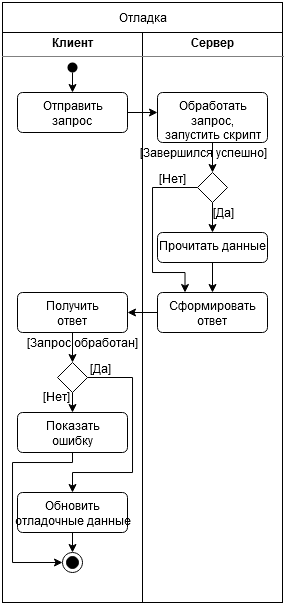

The diagram above was exported from draw.io. Its source (the exported page's mxGraphModel, read from the mxfile embedded in the PNG):
<mxGraphModel dx="883" dy="609" grid="1" gridSize="10" guides="1" tooltips="1" connect="1" arrows="1" fold="1" page="1" pageScale="1" pageWidth="850" pageHeight="1100" math="0" shadow="0">
  <root>
    <mxCell id="0" />
    <mxCell id="1" parent="0" />
    <mxCell id="xYf1N8E-nff3WCl2sJjn-2" value="&lt;p style=&quot;margin: 0px ; margin-top: 4px ; text-align: center&quot;&gt;&lt;b&gt;Клиент&lt;/b&gt;&lt;br&gt;&lt;/p&gt;&lt;hr size=&quot;1&quot;&gt;&lt;div style=&quot;height: 2px&quot;&gt;&lt;/div&gt;" style="verticalAlign=top;align=left;overflow=fill;fontSize=12;fontFamily=Helvetica;html=1;" vertex="1" parent="1">
      <mxGeometry x="120" y="40" width="140" height="570" as="geometry" />
    </mxCell>
    <mxCell id="xYf1N8E-nff3WCl2sJjn-3" value="&lt;p style=&quot;margin: 0px ; margin-top: 4px ; text-align: center&quot;&gt;&lt;b&gt;Сервер&lt;/b&gt;&lt;br&gt;&lt;/p&gt;&lt;hr size=&quot;1&quot;&gt;&lt;div style=&quot;height: 2px&quot;&gt;&lt;/div&gt;" style="verticalAlign=top;align=left;overflow=fill;fontSize=12;fontFamily=Helvetica;html=1;" vertex="1" parent="1">
      <mxGeometry x="260" y="40" width="140" height="570" as="geometry" />
    </mxCell>
    <mxCell id="xYf1N8E-nff3WCl2sJjn-22" style="edgeStyle=orthogonalEdgeStyle;rounded=0;orthogonalLoop=1;jettySize=auto;html=1;exitX=0.5;exitY=1;exitDx=0;exitDy=0;entryX=0.5;entryY=0;entryDx=0;entryDy=0;" edge="1" parent="1" source="xYf1N8E-nff3WCl2sJjn-4" target="xYf1N8E-nff3WCl2sJjn-6">
      <mxGeometry relative="1" as="geometry" />
    </mxCell>
    <mxCell id="xYf1N8E-nff3WCl2sJjn-4" value="" style="ellipse;fillColor=#000000;strokeColor=none;" vertex="1" parent="1">
      <mxGeometry x="185" y="70" width="10" height="10" as="geometry" />
    </mxCell>
    <mxCell id="xYf1N8E-nff3WCl2sJjn-5" value="Отладка" style="html=1;" vertex="1" parent="1">
      <mxGeometry x="120" y="10" width="280" height="30" as="geometry" />
    </mxCell>
    <mxCell id="xYf1N8E-nff3WCl2sJjn-8" style="edgeStyle=orthogonalEdgeStyle;rounded=0;orthogonalLoop=1;jettySize=auto;html=1;exitX=1;exitY=0.5;exitDx=0;exitDy=0;entryX=0;entryY=0.4;entryDx=0;entryDy=0;entryPerimeter=0;" edge="1" parent="1" source="xYf1N8E-nff3WCl2sJjn-6" target="xYf1N8E-nff3WCl2sJjn-7">
      <mxGeometry relative="1" as="geometry" />
    </mxCell>
    <mxCell id="xYf1N8E-nff3WCl2sJjn-6" value="&lt;div&gt;Отправить&lt;/div&gt;&lt;div&gt;запрос&lt;br&gt;&lt;/div&gt;" style="html=1;align=center;verticalAlign=top;rounded=1;absoluteArcSize=1;arcSize=10;dashed=0;" vertex="1" parent="1">
      <mxGeometry x="135" y="100" width="110" height="40" as="geometry" />
    </mxCell>
    <mxCell id="xYf1N8E-nff3WCl2sJjn-10" style="edgeStyle=orthogonalEdgeStyle;rounded=0;orthogonalLoop=1;jettySize=auto;html=1;exitX=0.5;exitY=1;exitDx=0;exitDy=0;entryX=0.5;entryY=0;entryDx=0;entryDy=0;" edge="1" parent="1" source="xYf1N8E-nff3WCl2sJjn-7" target="xYf1N8E-nff3WCl2sJjn-9">
      <mxGeometry relative="1" as="geometry" />
    </mxCell>
    <mxCell id="xYf1N8E-nff3WCl2sJjn-7" value="&lt;div&gt;Обработать&lt;/div&gt;&lt;div&gt;запрос,&lt;/div&gt;&lt;div&gt;запустить скрипт&lt;br&gt;&lt;/div&gt;" style="html=1;align=center;verticalAlign=top;rounded=1;absoluteArcSize=1;arcSize=10;dashed=0;" vertex="1" parent="1">
      <mxGeometry x="275" y="100" width="110" height="50" as="geometry" />
    </mxCell>
    <mxCell id="xYf1N8E-nff3WCl2sJjn-14" style="edgeStyle=orthogonalEdgeStyle;rounded=0;orthogonalLoop=1;jettySize=auto;html=1;exitX=0.5;exitY=1;exitDx=0;exitDy=0;entryX=0.5;entryY=0;entryDx=0;entryDy=0;" edge="1" parent="1" source="xYf1N8E-nff3WCl2sJjn-9" target="xYf1N8E-nff3WCl2sJjn-13">
      <mxGeometry relative="1" as="geometry" />
    </mxCell>
    <mxCell id="xYf1N8E-nff3WCl2sJjn-25" style="edgeStyle=orthogonalEdgeStyle;rounded=0;orthogonalLoop=1;jettySize=auto;html=1;exitX=0;exitY=0.5;exitDx=0;exitDy=0;entryX=0.25;entryY=0;entryDx=0;entryDy=0;" edge="1" parent="1" source="xYf1N8E-nff3WCl2sJjn-9" target="xYf1N8E-nff3WCl2sJjn-19">
      <mxGeometry relative="1" as="geometry">
        <Array as="points">
          <mxPoint x="270" y="195" />
          <mxPoint x="270" y="280" />
          <mxPoint x="303" y="280" />
        </Array>
      </mxGeometry>
    </mxCell>
    <mxCell id="xYf1N8E-nff3WCl2sJjn-9" value="" style="rhombus;" vertex="1" parent="1">
      <mxGeometry x="315" y="180" width="30" height="30" as="geometry" />
    </mxCell>
    <mxCell id="xYf1N8E-nff3WCl2sJjn-11" value="[Завершился успешно]" style="text;html=1;strokeColor=none;fillColor=none;align=center;verticalAlign=middle;whiteSpace=wrap;rounded=0;" vertex="1" parent="1">
      <mxGeometry x="251" y="150" width="140" height="20" as="geometry" />
    </mxCell>
    <mxCell id="xYf1N8E-nff3WCl2sJjn-20" style="edgeStyle=orthogonalEdgeStyle;rounded=0;orthogonalLoop=1;jettySize=auto;html=1;exitX=0.5;exitY=1;exitDx=0;exitDy=0;entryX=0.5;entryY=0;entryDx=0;entryDy=0;" edge="1" parent="1" source="xYf1N8E-nff3WCl2sJjn-13" target="xYf1N8E-nff3WCl2sJjn-19">
      <mxGeometry relative="1" as="geometry" />
    </mxCell>
    <mxCell id="xYf1N8E-nff3WCl2sJjn-13" value="Прочитать данные" style="html=1;align=center;verticalAlign=top;rounded=1;absoluteArcSize=1;arcSize=10;dashed=0;" vertex="1" parent="1">
      <mxGeometry x="275" y="240" width="110" height="30" as="geometry" />
    </mxCell>
    <mxCell id="xYf1N8E-nff3WCl2sJjn-15" value="[Да]" style="text;html=1;strokeColor=none;fillColor=none;align=center;verticalAlign=middle;whiteSpace=wrap;rounded=0;" vertex="1" parent="1">
      <mxGeometry x="321" y="210" width="40" height="20" as="geometry" />
    </mxCell>
    <mxCell id="xYf1N8E-nff3WCl2sJjn-24" style="edgeStyle=orthogonalEdgeStyle;rounded=0;orthogonalLoop=1;jettySize=auto;html=1;exitX=0;exitY=0.5;exitDx=0;exitDy=0;entryX=1;entryY=0.5;entryDx=0;entryDy=0;" edge="1" parent="1" source="xYf1N8E-nff3WCl2sJjn-19" target="xYf1N8E-nff3WCl2sJjn-23">
      <mxGeometry relative="1" as="geometry" />
    </mxCell>
    <mxCell id="xYf1N8E-nff3WCl2sJjn-19" value="&lt;div&gt;Сформировать&lt;/div&gt;&lt;div&gt;ответ&lt;br&gt;&lt;/div&gt;" style="html=1;align=center;verticalAlign=top;rounded=1;absoluteArcSize=1;arcSize=10;dashed=0;" vertex="1" parent="1">
      <mxGeometry x="275" y="300" width="110" height="40" as="geometry" />
    </mxCell>
    <mxCell id="xYf1N8E-nff3WCl2sJjn-28" style="edgeStyle=orthogonalEdgeStyle;rounded=0;orthogonalLoop=1;jettySize=auto;html=1;exitX=0.5;exitY=1;exitDx=0;exitDy=0;entryX=0.5;entryY=0;entryDx=0;entryDy=0;" edge="1" parent="1" source="xYf1N8E-nff3WCl2sJjn-23" target="xYf1N8E-nff3WCl2sJjn-27">
      <mxGeometry relative="1" as="geometry" />
    </mxCell>
    <mxCell id="xYf1N8E-nff3WCl2sJjn-23" value="&lt;div&gt;Получить&lt;/div&gt;&lt;div&gt;ответ&lt;br&gt;&lt;/div&gt;" style="html=1;align=center;verticalAlign=top;rounded=1;absoluteArcSize=1;arcSize=10;dashed=0;" vertex="1" parent="1">
      <mxGeometry x="135" y="300" width="110" height="40" as="geometry" />
    </mxCell>
    <mxCell id="xYf1N8E-nff3WCl2sJjn-26" value="[Нет]" style="text;html=1;strokeColor=none;fillColor=none;align=center;verticalAlign=middle;whiteSpace=wrap;rounded=0;" vertex="1" parent="1">
      <mxGeometry x="270" y="176" width="40" height="20" as="geometry" />
    </mxCell>
    <mxCell id="xYf1N8E-nff3WCl2sJjn-31" style="edgeStyle=orthogonalEdgeStyle;rounded=0;orthogonalLoop=1;jettySize=auto;html=1;exitX=0.5;exitY=1;exitDx=0;exitDy=0;entryX=0.5;entryY=0;entryDx=0;entryDy=0;" edge="1" parent="1" source="xYf1N8E-nff3WCl2sJjn-27" target="xYf1N8E-nff3WCl2sJjn-30">
      <mxGeometry relative="1" as="geometry" />
    </mxCell>
    <mxCell id="xYf1N8E-nff3WCl2sJjn-36" style="edgeStyle=orthogonalEdgeStyle;rounded=0;orthogonalLoop=1;jettySize=auto;html=1;exitX=1;exitY=0.5;exitDx=0;exitDy=0;entryX=0.5;entryY=0;entryDx=0;entryDy=0;" edge="1" parent="1" source="xYf1N8E-nff3WCl2sJjn-27" target="xYf1N8E-nff3WCl2sJjn-32">
      <mxGeometry relative="1" as="geometry">
        <Array as="points">
          <mxPoint x="250" y="385" />
          <mxPoint x="250" y="480" />
          <mxPoint x="190" y="480" />
        </Array>
      </mxGeometry>
    </mxCell>
    <mxCell id="xYf1N8E-nff3WCl2sJjn-27" value="" style="rhombus;" vertex="1" parent="1">
      <mxGeometry x="175" y="370" width="30" height="30" as="geometry" />
    </mxCell>
    <mxCell id="xYf1N8E-nff3WCl2sJjn-29" value="[Запрос обработан]" style="text;html=1;strokeColor=none;fillColor=none;align=center;verticalAlign=middle;whiteSpace=wrap;rounded=0;" vertex="1" parent="1">
      <mxGeometry x="130" y="340" width="140" height="20" as="geometry" />
    </mxCell>
    <mxCell id="xYf1N8E-nff3WCl2sJjn-34" style="edgeStyle=orthogonalEdgeStyle;rounded=0;orthogonalLoop=1;jettySize=auto;html=1;exitX=0.5;exitY=1;exitDx=0;exitDy=0;entryX=0;entryY=0.5;entryDx=0;entryDy=0;" edge="1" parent="1" source="xYf1N8E-nff3WCl2sJjn-30" target="xYf1N8E-nff3WCl2sJjn-33">
      <mxGeometry relative="1" as="geometry">
        <Array as="points">
          <mxPoint x="190" y="470" />
          <mxPoint x="130" y="470" />
          <mxPoint x="130" y="570" />
        </Array>
      </mxGeometry>
    </mxCell>
    <mxCell id="xYf1N8E-nff3WCl2sJjn-30" value="&lt;div&gt;Показать&lt;/div&gt;&lt;div&gt;ошибку&lt;br&gt;&lt;/div&gt;" style="html=1;align=center;verticalAlign=top;rounded=1;absoluteArcSize=1;arcSize=10;dashed=0;" vertex="1" parent="1">
      <mxGeometry x="135" y="420" width="110" height="40" as="geometry" />
    </mxCell>
    <mxCell id="xYf1N8E-nff3WCl2sJjn-35" style="edgeStyle=orthogonalEdgeStyle;rounded=0;orthogonalLoop=1;jettySize=auto;html=1;exitX=0.5;exitY=1;exitDx=0;exitDy=0;entryX=0.5;entryY=0;entryDx=0;entryDy=0;" edge="1" parent="1" source="xYf1N8E-nff3WCl2sJjn-32" target="xYf1N8E-nff3WCl2sJjn-33">
      <mxGeometry relative="1" as="geometry" />
    </mxCell>
    <mxCell id="xYf1N8E-nff3WCl2sJjn-32" value="&lt;div&gt;Обновить&lt;/div&gt;&lt;div&gt;отладочные данные&lt;br&gt;&lt;/div&gt;" style="html=1;align=center;verticalAlign=top;rounded=1;absoluteArcSize=1;arcSize=10;dashed=0;" vertex="1" parent="1">
      <mxGeometry x="135" y="500" width="110" height="40" as="geometry" />
    </mxCell>
    <mxCell id="xYf1N8E-nff3WCl2sJjn-33" value="" style="ellipse;html=1;shape=endState;fillColor=#000000;strokeColor=#000000;" vertex="1" parent="1">
      <mxGeometry x="180" y="560" width="20" height="20" as="geometry" />
    </mxCell>
    <mxCell id="xYf1N8E-nff3WCl2sJjn-37" value="[Нет]" style="text;html=1;strokeColor=none;fillColor=none;align=center;verticalAlign=middle;whiteSpace=wrap;rounded=0;" vertex="1" parent="1">
      <mxGeometry x="154" y="394" width="40" height="20" as="geometry" />
    </mxCell>
    <mxCell id="xYf1N8E-nff3WCl2sJjn-38" value="[Да]" style="text;html=1;strokeColor=none;fillColor=none;align=center;verticalAlign=middle;whiteSpace=wrap;rounded=0;" vertex="1" parent="1">
      <mxGeometry x="198" y="366" width="40" height="20" as="geometry" />
    </mxCell>
  </root>
</mxGraphModel>